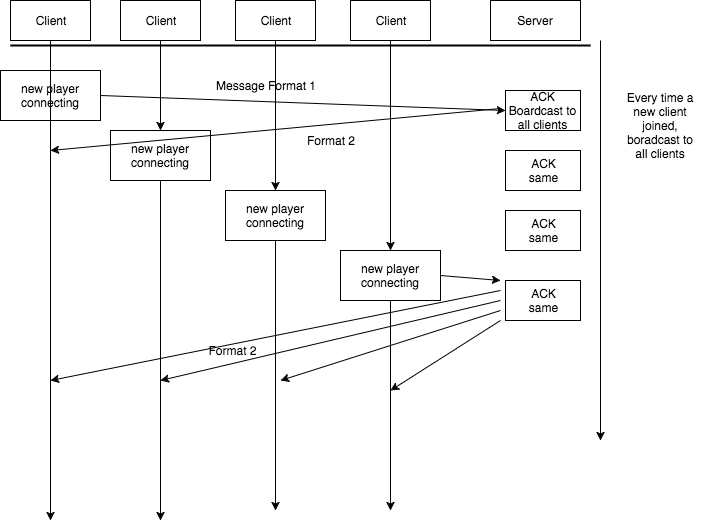

The diagram above was exported from draw.io. Its source (the exported page's mxGraphModel, read from the mxfile embedded in the PNG):
<mxGraphModel dx="979" dy="530" grid="1" gridSize="10" guides="1" tooltips="1" connect="1" arrows="1" fold="1" page="1" pageScale="1" pageWidth="850" pageHeight="1100" background="#ffffff" math="0" shadow="0">
  <root>
    <mxCell id="0" />
    <mxCell id="1" parent="0" />
    <mxCell id="4" value="" style="line;strokeWidth=2;html=1;" vertex="1" parent="1">
      <mxGeometry x="110" y="50" width="580" height="10" as="geometry" />
    </mxCell>
    <mxCell id="5" value="Client" style="whiteSpace=wrap;html=1;" vertex="1" parent="1">
      <mxGeometry x="110" y="10" width="80" height="40" as="geometry" />
    </mxCell>
    <mxCell id="6" value="Server" style="whiteSpace=wrap;html=1;" vertex="1" parent="1">
      <mxGeometry x="590" y="10" width="90" height="40" as="geometry" />
    </mxCell>
    <mxCell id="7" value="new player connecting" style="whiteSpace=wrap;html=1;" vertex="1" parent="1">
      <mxGeometry x="100" y="80" width="100" height="50" as="geometry" />
    </mxCell>
    <mxCell id="8" value="ACK&lt;div&gt;Boardcast to all clients&lt;/div&gt;" style="whiteSpace=wrap;html=1;" vertex="1" parent="1">
      <mxGeometry x="605" y="100" width="75" height="40" as="geometry" />
    </mxCell>
    <mxCell id="25" style="edgeStyle=orthogonalEdgeStyle;rounded=0;html=1;exitX=0.5;exitY=1;entryX=0.5;entryY=0;jettySize=auto;orthogonalLoop=1;" edge="1" parent="1" source="9" target="10">
      <mxGeometry relative="1" as="geometry" />
    </mxCell>
    <mxCell id="9" value="Client" style="whiteSpace=wrap;html=1;" vertex="1" parent="1">
      <mxGeometry x="220" y="10" width="80" height="40" as="geometry" />
    </mxCell>
    <mxCell id="26" style="edgeStyle=orthogonalEdgeStyle;rounded=0;html=1;exitX=0.5;exitY=1;jettySize=auto;orthogonalLoop=1;" edge="1" parent="1" source="10">
      <mxGeometry relative="1" as="geometry">
        <mxPoint x="260" y="530" as="targetPoint" />
      </mxGeometry>
    </mxCell>
    <mxCell id="10" value="new player connecting" style="whiteSpace=wrap;html=1;" vertex="1" parent="1">
      <mxGeometry x="210" y="140" width="100" height="50" as="geometry" />
    </mxCell>
    <mxCell id="27" style="edgeStyle=orthogonalEdgeStyle;rounded=0;html=1;exitX=0.5;exitY=1;jettySize=auto;orthogonalLoop=1;" edge="1" parent="1" source="11">
      <mxGeometry relative="1" as="geometry">
        <mxPoint x="375" y="200" as="targetPoint" />
      </mxGeometry>
    </mxCell>
    <mxCell id="11" value="Client" style="whiteSpace=wrap;html=1;" vertex="1" parent="1">
      <mxGeometry x="335" y="10" width="80" height="40" as="geometry" />
    </mxCell>
    <mxCell id="28" style="edgeStyle=orthogonalEdgeStyle;rounded=0;html=1;exitX=0.5;exitY=1;jettySize=auto;orthogonalLoop=1;" edge="1" parent="1" source="12">
      <mxGeometry relative="1" as="geometry">
        <mxPoint x="375" y="520" as="targetPoint" />
      </mxGeometry>
    </mxCell>
    <mxCell id="12" value="new player connecting" style="whiteSpace=wrap;html=1;" vertex="1" parent="1">
      <mxGeometry x="325" y="200" width="100" height="50" as="geometry" />
    </mxCell>
    <mxCell id="29" style="edgeStyle=orthogonalEdgeStyle;rounded=0;html=1;exitX=0.5;exitY=1;entryX=0.5;entryY=0;jettySize=auto;orthogonalLoop=1;" edge="1" parent="1" source="13" target="14">
      <mxGeometry relative="1" as="geometry" />
    </mxCell>
    <mxCell id="13" value="Client" style="whiteSpace=wrap;html=1;" vertex="1" parent="1">
      <mxGeometry x="450" y="10" width="80" height="40" as="geometry" />
    </mxCell>
    <mxCell id="30" style="edgeStyle=orthogonalEdgeStyle;rounded=0;html=1;exitX=0.5;exitY=1;jettySize=auto;orthogonalLoop=1;" edge="1" parent="1" source="14">
      <mxGeometry relative="1" as="geometry">
        <mxPoint x="490" y="520" as="targetPoint" />
      </mxGeometry>
    </mxCell>
    <mxCell id="14" value="new player connecting" style="whiteSpace=wrap;html=1;" vertex="1" parent="1">
      <mxGeometry x="440" y="260" width="100" height="50" as="geometry" />
    </mxCell>
    <mxCell id="15" value="ACK&lt;div&gt;same&lt;/div&gt;" style="whiteSpace=wrap;html=1;" vertex="1" parent="1">
      <mxGeometry x="605" y="160" width="75" height="40" as="geometry" />
    </mxCell>
    <mxCell id="16" value="ACK&lt;div&gt;same&lt;/div&gt;" style="whiteSpace=wrap;html=1;" vertex="1" parent="1">
      <mxGeometry x="605" y="220" width="75" height="40" as="geometry" />
    </mxCell>
    <mxCell id="17" value="ACK&lt;div&gt;same&lt;/div&gt;" style="whiteSpace=wrap;html=1;" vertex="1" parent="1">
      <mxGeometry x="605" y="290" width="75" height="40" as="geometry" />
    </mxCell>
    <mxCell id="18" value="" style="endArrow=classic;html=1;entryX=0;entryY=0.5;exitX=1;exitY=0.5;" edge="1" parent="1" source="7" target="8">
      <mxGeometry width="50" height="50" relative="1" as="geometry">
        <mxPoint x="100" y="400" as="sourcePoint" />
        <mxPoint x="190" y="330" as="targetPoint" />
      </mxGeometry>
    </mxCell>
    <mxCell id="19" value="" style="endArrow=classic;html=1;" edge="1" parent="1">
      <mxGeometry width="50" height="50" relative="1" as="geometry">
        <mxPoint x="600" y="118" as="sourcePoint" />
        <mxPoint x="150" y="160" as="targetPoint" />
      </mxGeometry>
    </mxCell>
    <mxCell id="21" value="" style="endArrow=classic;html=1;exitX=0.5;exitY=1;" edge="1" parent="1" source="5">
      <mxGeometry width="50" height="50" relative="1" as="geometry">
        <mxPoint x="100" y="400" as="sourcePoint" />
        <mxPoint x="150" y="530" as="targetPoint" />
      </mxGeometry>
    </mxCell>
    <mxCell id="31" value="Message Format 1" style="text;html=1;strokeColor=none;fillColor=none;align=center;verticalAlign=middle;whiteSpace=wrap;" vertex="1" parent="1">
      <mxGeometry x="300" y="85" width="130" height="20" as="geometry" />
    </mxCell>
    <mxCell id="32" value="Format 2" style="text;html=1;strokeColor=none;fillColor=none;align=center;verticalAlign=middle;whiteSpace=wrap;" vertex="1" parent="1">
      <mxGeometry x="390" y="140" width="80" height="20" as="geometry" />
    </mxCell>
    <mxCell id="34" value="" style="endArrow=classic;html=1;" edge="1" parent="1">
      <mxGeometry width="50" height="50" relative="1" as="geometry">
        <mxPoint x="700" y="50" as="sourcePoint" />
        <mxPoint x="700" y="450" as="targetPoint" />
      </mxGeometry>
    </mxCell>
    <mxCell id="36" value="" style="endArrow=classic;html=1;" edge="1" parent="1">
      <mxGeometry width="50" height="50" relative="1" as="geometry">
        <mxPoint x="600" y="300" as="sourcePoint" />
        <mxPoint x="150" y="390" as="targetPoint" />
      </mxGeometry>
    </mxCell>
    <mxCell id="37" value="" style="endArrow=classic;html=1;" edge="1" parent="1">
      <mxGeometry x="160" y="369" width="50" height="50" as="geometry">
        <mxPoint x="600" y="310" as="sourcePoint" />
        <mxPoint x="260" y="390" as="targetPoint" />
      </mxGeometry>
    </mxCell>
    <mxCell id="38" value="" style="endArrow=classic;html=1;" edge="1" parent="1">
      <mxGeometry x="170" y="379" width="50" height="50" as="geometry">
        <mxPoint x="600" y="320" as="sourcePoint" />
        <mxPoint x="380" y="390" as="targetPoint" />
      </mxGeometry>
    </mxCell>
    <mxCell id="39" value="" style="endArrow=classic;html=1;" edge="1" parent="1">
      <mxGeometry x="180" y="389" width="50" height="50" as="geometry">
        <mxPoint x="600" y="330" as="sourcePoint" />
        <mxPoint x="490" y="400" as="targetPoint" />
      </mxGeometry>
    </mxCell>
    <mxCell id="40" value="Format 2" style="text;html=1;strokeColor=none;fillColor=none;align=center;verticalAlign=middle;whiteSpace=wrap;" vertex="1" parent="1">
      <mxGeometry x="295" y="350" width="75" height="20" as="geometry" />
    </mxCell>
    <mxCell id="41" value="" style="endArrow=classic;html=1;exitX=1;exitY=0.5;" edge="1" parent="1" source="14">
      <mxGeometry width="50" height="50" relative="1" as="geometry">
        <mxPoint x="100" y="610" as="sourcePoint" />
        <mxPoint x="600" y="290" as="targetPoint" />
      </mxGeometry>
    </mxCell>
    <mxCell id="42" value="Every time a new client joined, boradcast to all clients" style="text;html=1;strokeColor=none;fillColor=none;align=center;verticalAlign=middle;whiteSpace=wrap;" vertex="1" parent="1">
      <mxGeometry x="720" y="80" width="80" height="110" as="geometry" />
    </mxCell>
  </root>
</mxGraphModel>